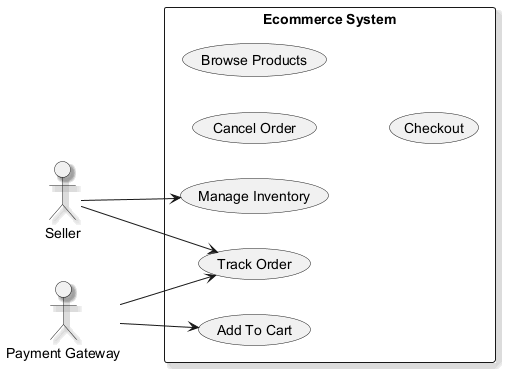

The diagram above was rendered by PlantUML. Its source (embedded in the PNG):
@startuml
skinparam backgroundColor #FFFFFF
skinparam classBackgroundColor #E8F4FA
skinparam classBorderColor #2C7DA0
skinparam shadowing true
left to right direction
actor "Seller" as S
actor "Payment Gateway" as PG
rectangle "Ecommerce System" {
  usecase "Cancel Order" as UC_CancelOrder
  usecase "Manage Inventory" as UC_ManageInventory
  usecase "Track Order" as UC_TrackOrder
  usecase "Browse Products" as UC_BrowseProducts
  usecase "Checkout" as UC_Checkout
  usecase "Add To Cart" as UC_AddToCart
}
S --> UC_TrackOrder
S --> UC_ManageInventory
PG --> UC_TrackOrder
PG --> UC_AddToCart
@enduml